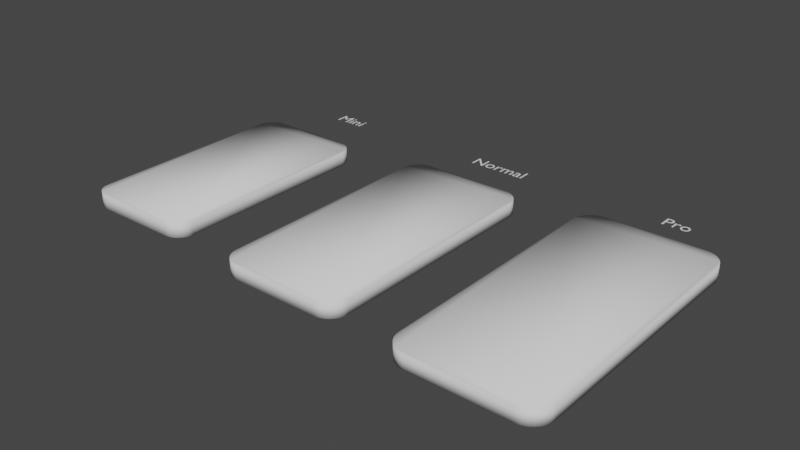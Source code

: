 # Source: untitled.blend  (saved by Blender 3.6.13; exported with 4.5.12 LTS)
import bpy
from mathutils import Matrix  # noqa: F401  (used for matrix-valued properties, if any)

bpy.ops.wm.read_factory_settings(use_empty=True)
scene = bpy.context.scene
scene.name = 'Scene'

# ---- collections
col_collection = bpy.data.collections.new('Collection'); scene.collection.children.link(col_collection)

# ---- world
world_world = bpy.data.worlds.new('World'); scene.world = world_world
world_world.use_nodes = True; world_world.node_tree.nodes.clear()
_N = world_world.node_tree.nodes; _L = world_world.node_tree.links
n0 = _N.new('ShaderNodeOutputWorld'); n0.name = 'World Output'; n0.location = (300, 300)
n1 = _N.new('ShaderNodeBackground'); n1.name = 'Background'; n1.location = (10, 300)
n1.inputs[0].default_value = (0.05088, 0.05088, 0.05088, 1.0)
_L.new(n1.outputs[0], n0.inputs[0])
n0.is_active_output = True
world_world.color = (0.05088, 0.05088, 0.05088)
world_world.use_sun_shadow = False
world_world.sun_shadow_jitter_overblur = 0.0

# ---- meshes
me_cube_002 = bpy.data.meshes.new('Cube.002')
me_cube_002.from_pydata([(-4.963, -14.67, -0.74), (-7.15, -12.48, -0.74), (-5.134, -14.66, -0.74), (-5.305, -14.64, -0.74), (-5.473, -14.61, -0.74), (-5.639, -14.56, -0.74), (-5.8, -14.5, -0.74), (-5.956, -14.43, -0.74), (-6.106, -14.35, -0.74), (-6.248, -14.25, -0.74), (-6.383, -14.15, -0.74), (-6.509, -14.03, -0.74), (-6.626, -13.9, -0.74), (-6.732, -13.77, -0.74), (-6.828, -13.63, -0.74), (-6.912, -13.48, -0.74), (-6.984, -13.32, -0.74), (-7.043, -13.16, -0.74), (-7.09, -12.99, -0.74), (-7.123, -12.82, -0.74), (-7.143, -12.65, -0.74), (-7.15, -12.48, 0.74), (-4.963, -14.67, 0.74), (-7.143, -12.65, 0.74), (-7.123, -12.82, 0.74), (-7.09, -12.99, 0.74), (-7.043, -13.16, 0.74), (-6.984, -13.32, 0.74), (-6.912, -13.48, 0.74), (-6.828, -13.63, 0.74), (-6.732, -13.77, 0.74), (-6.626, -13.9, 0.74), (-6.509, -14.03, 0.74), (-6.383, -14.15, 0.74), (-6.248, -14.25, 0.74), (-6.106, -14.35, 0.74), (-5.956, -14.43, 0.74), (-5.8, -14.5, 0.74), (-5.639, -14.56, 0.74), (-5.473, -14.61, 0.74), (-5.305, -14.64, 0.74), (-5.134, -14.66, 0.74), (-7.15, 12.48, -0.74), (-4.963, 14.67, -0.74), (-7.143, 12.65, -0.74), (-7.123, 12.82, -0.74), (-7.09, 12.99, -0.74), (-7.043, 13.16, -0.74), (-6.984, 13.32, -0.74), (-6.912, 13.48, -0.74), (-6.828, 13.63, -0.74), (-6.732, 13.77, -0.74), (-6.626, 13.9, -0.74), (-6.509, 14.03, -0.74), (-6.383, 14.15, -0.74), (-6.248, 14.25, -0.74), (-6.106, 14.35, -0.74), (-5.956, 14.43, -0.74), (-5.8, 14.5, -0.74), (-5.639, 14.56, -0.74), (-5.473, 14.61, -0.74), (-5.305, 14.64, -0.74), (-5.134, 14.66, -0.74), (-4.963, 14.67, 0.74), (-7.15, 12.48, 0.74), (-5.134, 14.66, 0.74), (-5.305, 14.64, 0.74), (-5.473, 14.61, 0.74), (-5.639, 14.56, 0.74), (-5.8, 14.5, 0.74), (-5.956, 14.43, 0.74), (-6.106, 14.35, 0.74), (-6.248, 14.25, 0.74), (-6.383, 14.15, 0.74), (-6.509, 14.03, 0.74), (-6.626, 13.9, 0.74), (-6.732, 13.77, 0.74), (-6.828, 13.63, 0.74), (-6.912, 13.48, 0.74), (-6.984, 13.32, 0.74), (-7.043, 13.16, 0.74), (-7.09, 12.99, 0.74), (-7.123, 12.82, 0.74), (-7.143, 12.65, 0.74), (7.15, -12.48, -0.74), (4.963, -14.67, -0.74), (7.143, -12.65, -0.74), (7.123, -12.82, -0.74), (7.09, -12.99, -0.74), (7.043, -13.16, -0.74), (6.984, -13.32, -0.74), (6.912, -13.48, -0.74), (6.828, -13.63, -0.74), (6.732, -13.77, -0.74), (6.626, -13.9, -0.74), (6.509, -14.03, -0.74), (6.383, -14.15, -0.74), (6.248, -14.25, -0.74), (6.106, -14.35, -0.74), (5.956, -14.43, -0.74), (5.8, -14.5, -0.74), (5.639, -14.56, -0.74), (5.473, -14.61, -0.74), (5.305, -14.64, -0.74), (5.134, -14.66, -0.74), (4.963, -14.67, 0.74), (7.15, -12.48, 0.74), (5.134, -14.66, 0.74), (5.305, -14.64, 0.74), (5.473, -14.61, 0.74), (5.639, -14.56, 0.74), (5.8, -14.5, 0.74), (5.956, -14.43, 0.74), (6.106, -14.35, 0.74), (6.248, -14.25, 0.74), (6.383, -14.15, 0.74), (6.509, -14.03, 0.74), (6.626, -13.9, 0.74), (6.732, -13.77, 0.74), (6.828, -13.63, 0.74), (6.912, -13.48, 0.74), (6.984, -13.32, 0.74), (7.043, -13.16, 0.74), (7.09, -12.99, 0.74), (7.123, -12.82, 0.74), (7.143, -12.65, 0.74), (4.963, 14.67, -0.74), (7.15, 12.48, -0.74), (5.134, 14.66, -0.74), (5.305, 14.64, -0.74), (5.473, 14.61, -0.74), (5.639, 14.56, -0.74), (5.8, 14.5, -0.74), (5.956, 14.43, -0.74), (6.106, 14.35, -0.74), (6.248, 14.25, -0.74), (6.383, 14.15, -0.74), (6.509, 14.03, -0.74), (6.626, 13.9, -0.74), (6.732, 13.77, -0.74), (6.828, 13.63, -0.74), (6.912, 13.48, -0.74), (6.984, 13.32, -0.74), (7.043, 13.16, -0.74), (7.09, 12.99, -0.74), (7.123, 12.82, -0.74), (7.143, 12.65, -0.74), (7.15, 12.48, 0.74), (4.963, 14.67, 0.74), (7.143, 12.65, 0.74), (7.123, 12.82, 0.74), (7.09, 12.99, 0.74), (7.043, 13.16, 0.74), (6.984, 13.32, 0.74), (6.912, 13.48, 0.74), (6.828, 13.63, 0.74), (6.732, 13.77, 0.74), (6.626, 13.9, 0.74), (6.509, 14.03, 0.74), (6.383, 14.15, 0.74), (6.248, 14.25, 0.74), (6.106, 14.35, 0.74), (5.956, 14.43, 0.74), (5.8, 14.5, 0.74), (5.639, 14.56, 0.74), (5.473, 14.61, 0.74), (5.305, 14.64, 0.74), (5.134, 14.66, 0.74)], [], [(85, 105, 22, 0), (127, 147, 106, 84), (147, 149, 150, 151, 152, 153, 154, 155, 156, 157, 158, 159, 160, 161, 162, 163, 164, 165, 166, 167, 148, 63, 65, 66, 67, 68, 69, 70, 71, 72, 73, 74, 75, 76, 77, 78, 79, 80, 81, 82, 83, 64, 21, 23, 24, 25, 26, 27, 28, 29, 30, 31, 32, 33, 34, 35, 36, 37, 38, 39, 40, 41, 22, 105, 107, 108, 109, 110, 111, 112, 113, 114, 115, 116, 117, 118, 119, 120, 121, 122, 123, 124, 125, 106), (1, 21, 64, 42), (43, 63, 148, 126), (0, 22, 41, 2), (2, 41, 40, 3), (3, 40, 39, 4), (4, 39, 38, 5), (5, 38, 37, 6), (6, 37, 36, 7), (7, 36, 35, 8), (8, 35, 34, 9), (9, 34, 33, 10), (10, 33, 32, 11), (11, 32, 31, 12), (12, 31, 30, 13), (13, 30, 29, 14), (14, 29, 28, 15), (15, 28, 27, 16), (16, 27, 26, 17), (17, 26, 25, 18), (18, 25, 24, 19), (19, 24, 23, 20), (20, 23, 21, 1), (63, 43, 62, 65), (65, 62, 61, 66), (66, 61, 60, 67), (67, 60, 59, 68), (68, 59, 58, 69), (69, 58, 57, 70), (70, 57, 56, 71), (71, 56, 55, 72), (72, 55, 54, 73), (73, 54, 53, 74), (74, 53, 52, 75), (75, 52, 51, 76), (76, 51, 50, 77), (77, 50, 49, 78), (78, 49, 48, 79), (79, 48, 47, 80), (80, 47, 46, 81), (81, 46, 45, 82), (82, 45, 44, 83), (83, 44, 42, 64), (147, 127, 146, 149), (149, 146, 145, 150), (150, 145, 144, 151), (151, 144, 143, 152), (152, 143, 142, 153), (153, 142, 141, 154), (154, 141, 140, 155), (155, 140, 139, 156), (156, 139, 138, 157), (157, 138, 137, 158), (158, 137, 136, 159), (159, 136, 135, 160), (160, 135, 134, 161), (161, 134, 133, 162), (162, 133, 132, 163), (163, 132, 131, 164), (164, 131, 130, 165), (165, 130, 129, 166), (166, 129, 128, 167), (167, 128, 126, 148), (105, 85, 104, 107), (107, 104, 103, 108), (108, 103, 102, 109), (109, 102, 101, 110), (110, 101, 100, 111), (111, 100, 99, 112), (112, 99, 98, 113), (113, 98, 97, 114), (114, 97, 96, 115), (115, 96, 95, 116), (116, 95, 94, 117), (117, 94, 93, 118), (118, 93, 92, 119), (119, 92, 91, 120), (120, 91, 90, 121), (121, 90, 89, 122), (122, 89, 88, 123), (123, 88, 87, 124), (124, 87, 86, 125), (125, 86, 84, 106), (42, 44, 45, 46, 47, 48, 49, 50, 51, 52, 53, 54, 55, 56, 57, 58, 59, 60, 61, 62, 43, 126, 128, 129, 130, 131, 132, 133, 134, 135, 136, 137, 138, 139, 140, 141, 142, 143, 144, 145, 146, 127, 84, 86, 87, 88, 89, 90, 91, 92, 93, 94, 95, 96, 97, 98, 99, 100, 101, 102, 103, 104, 85, 0, 2, 3, 4, 5, 6, 7, 8, 9, 10, 11, 12, 13, 14, 15, 16, 17, 18, 19, 20, 1)])
me_cube_002.polygons.foreach_set('use_smooth', [True] * 86)
_uv = me_cube_002.uv_layers.new(name='UVMap')
_uv.uv.foreach_set('vector', [0.375, 0.7882, 0.625, 0.7882, 0.625, 0.9618, 0.375, 0.9618, 0.375, 0.5186, 0.625, 0.5186, 0.625, 0.7314, 0.375, 0.7314, 0.625, 0.5186, 0.6251, 0.5172, 0.6255, 0.5157, 0.6261, 0.5143, 0.6269, 0.5129, 0.6279, 0.5115, 0.6292, 0.5102, 0.6306, 0.5089, 0.6323, 0.5077, 0.6342, 0.5065, 0.6362, 0.5055, 0.6384, 0.5045, 0.6408, 0.5036, 0.6433, 0.5027, 0.6459, 0.502, 0.6486, 0.5014, 0.6514, 0.5009, 0.6543, 0.5005, 0.6573, 0.5002, 0.6602, 0.5001, 0.6632, 0.5, 0.8368, 0.5, 0.8398, 0.5001, 0.8427, 0.5002, 0.8457, 0.5005, 0.8486, 0.5009, 0.8514, 0.5014, 0.8541, 0.502, 0.8567, 0.5027, 0.8592, 0.5036, 0.8616, 0.5045, 0.8638, 0.5055, 0.8658, 0.5065, 0.8677, 0.5077, 0.8694, 0.5089, 0.8708, 0.5102, 0.8721, 0.5115, 0.8731, 0.5129, 0.8739, 0.5143, 0.8745, 0.5157, 0.8749, 0.5172, 0.875, 0.5186, 0.875, 0.7314, 0.8749, 0.7328, 0.8745, 0.7343, 0.8739, 0.7357, 0.8731, 0.7371, 0.8721, 0.7385, 0.8708, 0.7398, 0.8694, 0.7411, 0.8677, 0.7423, 0.8658, 0.7435, 0.8638, 0.7445, 0.8616, 0.7455, 0.8592, 0.7464, 0.8567, 0.7473, 0.8541, 0.748, 0.8514, 0.7486, 0.8486, 0.7491, 0.8457, 0.7495, 0.8427, 0.7498, 0.8398, 0.7499, 0.8368, 0.75, 0.6632, 0.75, 0.6602, 0.7499, 0.6573, 0.7498, 0.6543, 0.7495, 0.6514, 0.7491, 0.6486, 0.7486, 0.6459, 0.748, 0.6433, 0.7473, 0.6408, 0.7464, 0.6384, 0.7455, 0.6362, 0.7445, 0.6342, 0.7435, 0.6323, 0.7423, 0.6306, 0.7411, 0.6292, 0.7398, 0.6279, 0.7385, 0.6269, 0.7371, 0.6261, 0.7357, 0.6255, 0.7343, 0.6251, 0.7328, 0.625, 0.7314, 0.375, 0.01864, 0.625, 0.01864, 0.625, 0.2314, 0.375, 0.2314, 0.375, 0.2882, 0.625, 0.2882, 0.625, 0.4618, 0.375, 0.4618, 0.375, 0.9618, 0.625, 0.9618, 0.625, 0.9648, 0.375, 0.9648, 0.375, 0.9648, 0.625, 0.9648, 0.625, 0.9677, 0.375, 0.9677, 0.375, 0.9677, 0.625, 0.9677, 0.625, 0.9707, 0.375, 0.9707, 0.375, 0.9707, 0.625, 0.9707, 0.625, 0.9736, 0.375, 0.9736, 0.375, 0.9736, 0.625, 0.9736, 0.625, 0.9764, 0.375, 0.9764, 0.375, 0.9764, 0.625, 0.9764, 0.625, 0.9791, 0.375, 0.9791, 0.375, 0.9791, 0.625, 0.9791, 0.625, 0.9817, 0.375, 0.9817, 0.375, 0.9817, 0.625, 0.9817, 0.625, 0.9842, 0.375, 0.9842, 0.375, 0.9842, 0.625, 0.9842, 0.625, 0.9866, 0.375, 0.9866, 0.375, 0.9866, 0.625, 0.9866, 0.625, 1.0, 0.375, 1.0, 0.375, 0.0, 0.625, 0.0, 0.625, 0.006533, 0.375, 0.006533, 0.375, 0.006533, 0.625, 0.006533, 0.625, 0.007682, 0.375, 0.007682, 0.375, 0.007682, 0.625, 0.007682, 0.625, 0.008899, 0.375, 0.008899, 0.375, 0.008899, 0.625, 0.008899, 0.625, 0.01018, 0.375, 0.01018, 0.375, 0.01018, 0.625, 0.01018, 0.625, 0.0115, 0.375, 0.0115, 0.375, 0.0115, 0.625, 0.0115, 0.625, 0.01288, 0.375, 0.01288, 0.375, 0.01288, 0.625, 0.01288, 0.625, 0.01429, 0.375, 0.01429, 0.375, 0.01429, 0.625, 0.01429, 0.625, 0.01572, 0.375, 0.01572, 0.375, 0.01572, 0.625, 0.01572, 0.625, 0.01717, 0.375, 0.01717, 0.375, 0.01717, 0.625, 0.01717, 0.625, 0.01864, 0.375, 0.01864, 0.625, 0.2882, 0.375, 0.2882, 0.375, 0.2852, 0.625, 0.2852, 0.625, 0.2852, 0.375, 0.2852, 0.375, 0.2823, 0.625, 0.2823, 0.625, 0.2823, 0.375, 0.2823, 0.375, 0.2793, 0.625, 0.2793, 0.625, 0.2793, 0.375, 0.2793, 0.375, 0.2764, 0.625, 0.2764, 0.625, 0.2764, 0.375, 0.2764, 0.375, 0.2736, 0.625, 0.2736, 0.625, 0.2736, 0.375, 0.2736, 0.375, 0.2709, 0.625, 0.2709, 0.625, 0.2709, 0.375, 0.2709, 0.375, 0.2683, 0.625, 0.2683, 0.625, 0.2683, 0.375, 0.2683, 0.375, 0.2658, 0.625, 0.2658, 0.625, 0.2658, 0.375, 0.2658, 0.375, 0.2634, 0.625, 0.2634, 0.625, 0.2634, 0.375, 0.2634, 0.375, 0.25, 0.625, 0.25, 0.625, 0.25, 0.375, 0.25, 0.375, 0.2435, 0.625, 0.2435, 0.625, 0.2435, 0.375, 0.2435, 0.375, 0.2423, 0.625, 0.2423, 0.625, 0.2423, 0.375, 0.2423, 0.375, 0.2411, 0.625, 0.2411, 0.625, 0.2411, 0.375, 0.2411, 0.375, 0.2398, 0.625, 0.2398, 0.625, 0.2398, 0.375, 0.2398, 0.375, 0.2385, 0.625, 0.2385, 0.625, 0.2385, 0.375, 0.2385, 0.375, 0.2371, 0.625, 0.2371, 0.625, 0.2371, 0.375, 0.2371, 0.375, 0.2357, 0.625, 0.2357, 0.625, 0.2357, 0.375, 0.2357, 0.375, 0.2343, 0.625, 0.2343, 0.625, 0.2343, 0.375, 0.2343, 0.375, 0.2328, 0.625, 0.2328, 0.625, 0.2328, 0.375, 0.2328, 0.375, 0.2314, 0.625, 0.2314, 0.625, 0.5186, 0.375, 0.5186, 0.375, 0.5172, 0.625, 0.5172, 0.625, 0.5172, 0.375, 0.5172, 0.375, 0.5157, 0.625, 0.5157, 0.625, 0.5157, 0.375, 0.5157, 0.375, 0.5143, 0.625, 0.5143, 0.625, 0.5143, 0.375, 0.5143, 0.375, 0.5129, 0.625, 0.5129, 0.625, 0.5129, 0.375, 0.5129, 0.375, 0.5115, 0.625, 0.5115, 0.625, 0.5115, 0.375, 0.5115, 0.375, 0.5102, 0.625, 0.5102, 0.625, 0.5102, 0.375, 0.5102, 0.375, 0.5089, 0.625, 0.5089, 0.625, 0.5089, 0.375, 0.5089, 0.375, 0.5077, 0.625, 0.5077, 0.625, 0.5077, 0.375, 0.5077, 0.375, 0.5065, 0.625, 0.5065, 0.625, 0.5065, 0.375, 0.5065, 0.375, 0.5, 0.625, 0.5, 0.625, 0.5, 0.375, 0.5, 0.375, 0.4866, 0.625, 0.4866, 0.625, 0.4866, 0.375, 0.4866, 0.375, 0.4842, 0.625, 0.4842, 0.625, 0.4842, 0.375, 0.4842, 0.375, 0.4817, 0.625, 0.4817, 0.625, 0.4817, 0.375, 0.4817, 0.375, 0.4791, 0.625, 0.4791, 0.625, 0.4791, 0.375, 0.4791, 0.375, 0.4764, 0.625, 0.4764, 0.625, 0.4764, 0.375, 0.4764, 0.375, 0.4736, 0.625, 0.4736, 0.625, 0.4736, 0.375, 0.4736, 0.375, 0.4707, 0.625, 0.4707, 0.625, 0.4707, 0.375, 0.4707, 0.375, 0.4677, 0.625, 0.4677, 0.625, 0.4677, 0.375, 0.4677, 0.375, 0.4648, 0.625, 0.4648, 0.625, 0.4648, 0.375, 0.4648, 0.375, 0.4618, 0.625, 0.4618, 0.625, 0.7882, 0.375, 0.7882, 0.375, 0.7852, 0.625, 0.7852, 0.625, 0.7852, 0.375, 0.7852, 0.375, 0.7823, 0.625, 0.7823, 0.625, 0.7823, 0.375, 0.7823, 0.375, 0.7793, 0.625, 0.7793, 0.625, 0.7793, 0.375, 0.7793, 0.375, 0.7764, 0.625, 0.7764, 0.625, 0.7764, 0.375, 0.7764, 0.375, 0.7736, 0.625, 0.7736, 0.625, 0.7736, 0.375, 0.7736, 0.375, 0.7709, 0.625, 0.7709, 0.625, 0.7709, 0.375, 0.7709, 0.375, 0.7683, 0.625, 0.7683, 0.625, 0.7683, 0.375, 0.7683, 0.375, 0.7658, 0.625, 0.7658, 0.625, 0.7658, 0.375, 0.7658, 0.375, 0.7634, 0.625, 0.7634, 0.625, 0.7634, 0.375, 0.7634, 0.375, 0.75, 0.625, 0.75, 0.625, 0.75, 0.375, 0.75, 0.375, 0.7435, 0.625, 0.7435, 0.625, 0.7435, 0.375, 0.7435, 0.375, 0.7423, 0.625, 0.7423, 0.625, 0.7423, 0.375, 0.7423, 0.375, 0.7411, 0.625, 0.7411, 0.625, 0.7411, 0.375, 0.7411, 0.375, 0.7398, 0.625, 0.7398, 0.625, 0.7398, 0.375, 0.7398, 0.375, 0.7385, 0.625, 0.7385, 0.625, 0.7385, 0.375, 0.7385, 0.375, 0.7371, 0.625, 0.7371, 0.625, 0.7371, 0.375, 0.7371, 0.375, 0.7357, 0.625, 0.7357, 0.625, 0.7357, 0.375, 0.7357, 0.375, 0.7343, 0.625, 0.7343, 0.625, 0.7343, 0.375, 0.7343, 0.375, 0.7328, 0.625, 0.7328, 0.625, 0.7328, 0.375, 0.7328, 0.375, 0.7314, 0.625, 0.7314, 0.125, 0.5186, 0.1251, 0.5172, 0.1255, 0.5157, 0.1261, 0.5143, 0.1269, 0.5129, 0.1279, 0.5115, 0.1292, 0.5102, 0.1306, 0.5089, 0.1323, 0.5077, 0.1342, 0.5065, 0.1362, 0.5055, 0.1384, 0.5045, 0.1408, 0.5036, 0.1433, 0.5027, 0.1459, 0.502, 0.1486, 0.5014, 0.1514, 0.5009, 0.1543, 0.5005, 0.1573, 0.5002, 0.1602, 0.5001, 0.1632, 0.5, 0.3368, 0.5, 0.3398, 0.5001, 0.3427, 0.5002, 0.3457, 0.5005, 0.3486, 0.5009, 0.3514, 0.5014, 0.3541, 0.502, 0.3567, 0.5027, 0.3592, 0.5036, 0.3616, 0.5045, 0.3638, 0.5055, 0.3658, 0.5065, 0.3677, 0.5077, 0.3694, 0.5089, 0.3708, 0.5102, 0.3721, 0.5115, 0.3731, 0.5129, 0.3739, 0.5143, 0.3745, 0.5157, 0.3749, 0.5172, 0.375, 0.5186, 0.375, 0.7314, 0.3749, 0.7328, 0.3745, 0.7343, 0.3739, 0.7357, 0.3731, 0.7371, 0.3721, 0.7385, 0.3708, 0.7398, 0.3694, 0.7411, 0.3677, 0.7423, 0.3658, 0.7435, 0.3638, 0.7445, 0.3616, 0.7455, 0.3592, 0.7464, 0.3567, 0.7473, 0.3541, 0.748, 0.3514, 0.7486, 0.3486, 0.7491, 0.3457, 0.7495, 0.3427, 0.7498, 0.3398, 0.7499, 0.3368, 0.75, 0.1632, 0.75, 0.1602, 0.7499, 0.1573, 0.7498, 0.1543, 0.7495, 0.1514, 0.7491, 0.1486, 0.7486, 0.1459, 0.748, 0.1433, 0.7473, 0.1408, 0.7464, 0.1384, 0.7455, 0.1362, 0.7445, 0.1342, 0.7435, 0.1323, 0.7423, 0.1306, 0.7411, 0.1292, 0.7398, 0.1279, 0.7385, 0.1269, 0.7371, 0.1261, 0.7357, 0.1255, 0.7343, 0.1251, 0.7328, 0.125, 0.7314])
me_cube_002.update()
me_cube_003 = bpy.data.meshes.new('Cube.003')
me_cube_003.from_pydata([(-4.963, -14.67, -0.74), (-7.15, -12.48, -0.74), (-5.134, -14.66, -0.74), (-5.305, -14.64, -0.74), (-5.473, -14.61, -0.74), (-5.639, -14.56, -0.74), (-5.8, -14.5, -0.74), (-5.956, -14.43, -0.74), (-6.106, -14.35, -0.74), (-6.248, -14.25, -0.74), (-6.383, -14.15, -0.74), (-6.509, -14.03, -0.74), (-6.626, -13.9, -0.74), (-6.732, -13.77, -0.74), (-6.828, -13.63, -0.74), (-6.912, -13.48, -0.74), (-6.984, -13.32, -0.74), (-7.043, -13.16, -0.74), (-7.09, -12.99, -0.74), (-7.123, -12.82, -0.74), (-7.143, -12.65, -0.74), (-7.15, -12.48, 0.74), (-4.963, -14.67, 0.74), (-7.143, -12.65, 0.74), (-7.123, -12.82, 0.74), (-7.09, -12.99, 0.74), (-7.043, -13.16, 0.74), (-6.984, -13.32, 0.74), (-6.912, -13.48, 0.74), (-6.828, -13.63, 0.74), (-6.732, -13.77, 0.74), (-6.626, -13.9, 0.74), (-6.509, -14.03, 0.74), (-6.383, -14.15, 0.74), (-6.248, -14.25, 0.74), (-6.106, -14.35, 0.74), (-5.956, -14.43, 0.74), (-5.8, -14.5, 0.74), (-5.639, -14.56, 0.74), (-5.473, -14.61, 0.74), (-5.305, -14.64, 0.74), (-5.134, -14.66, 0.74), (-7.15, 12.48, -0.74), (-4.963, 14.67, -0.74), (-7.143, 12.65, -0.74), (-7.123, 12.82, -0.74), (-7.09, 12.99, -0.74), (-7.043, 13.16, -0.74), (-6.984, 13.32, -0.74), (-6.912, 13.48, -0.74), (-6.828, 13.63, -0.74), (-6.732, 13.77, -0.74), (-6.626, 13.9, -0.74), (-6.509, 14.03, -0.74), (-6.383, 14.15, -0.74), (-6.248, 14.25, -0.74), (-6.106, 14.35, -0.74), (-5.956, 14.43, -0.74), (-5.8, 14.5, -0.74), (-5.639, 14.56, -0.74), (-5.473, 14.61, -0.74), (-5.305, 14.64, -0.74), (-5.134, 14.66, -0.74), (-4.963, 14.67, 0.74), (-7.15, 12.48, 0.74), (-5.134, 14.66, 0.74), (-5.305, 14.64, 0.74), (-5.473, 14.61, 0.74), (-5.639, 14.56, 0.74), (-5.8, 14.5, 0.74), (-5.956, 14.43, 0.74), (-6.106, 14.35, 0.74), (-6.248, 14.25, 0.74), (-6.383, 14.15, 0.74), (-6.509, 14.03, 0.74), (-6.626, 13.9, 0.74), (-6.732, 13.77, 0.74), (-6.828, 13.63, 0.74), (-6.912, 13.48, 0.74), (-6.984, 13.32, 0.74), (-7.043, 13.16, 0.74), (-7.09, 12.99, 0.74), (-7.123, 12.82, 0.74), (-7.143, 12.65, 0.74), (7.15, -12.48, -0.74), (4.963, -14.67, -0.74), (7.143, -12.65, -0.74), (7.123, -12.82, -0.74), (7.09, -12.99, -0.74), (7.043, -13.16, -0.74), (6.984, -13.32, -0.74), (6.912, -13.48, -0.74), (6.828, -13.63, -0.74), (6.732, -13.77, -0.74), (6.626, -13.9, -0.74), (6.509, -14.03, -0.74), (6.383, -14.15, -0.74), (6.248, -14.25, -0.74), (6.106, -14.35, -0.74), (5.956, -14.43, -0.74), (5.8, -14.5, -0.74), (5.639, -14.56, -0.74), (5.473, -14.61, -0.74), (5.305, -14.64, -0.74), (5.134, -14.66, -0.74), (4.963, -14.67, 0.74), (7.15, -12.48, 0.74), (5.134, -14.66, 0.74), (5.305, -14.64, 0.74), (5.473, -14.61, 0.74), (5.639, -14.56, 0.74), (5.8, -14.5, 0.74), (5.956, -14.43, 0.74), (6.106, -14.35, 0.74), (6.248, -14.25, 0.74), (6.383, -14.15, 0.74), (6.509, -14.03, 0.74), (6.626, -13.9, 0.74), (6.732, -13.77, 0.74), (6.828, -13.63, 0.74), (6.912, -13.48, 0.74), (6.984, -13.32, 0.74), (7.043, -13.16, 0.74), (7.09, -12.99, 0.74), (7.123, -12.82, 0.74), (7.143, -12.65, 0.74), (4.963, 14.67, -0.74), (7.15, 12.48, -0.74), (5.134, 14.66, -0.74), (5.305, 14.64, -0.74), (5.473, 14.61, -0.74), (5.639, 14.56, -0.74), (5.8, 14.5, -0.74), (5.956, 14.43, -0.74), (6.106, 14.35, -0.74), (6.248, 14.25, -0.74), (6.383, 14.15, -0.74), (6.509, 14.03, -0.74), (6.626, 13.9, -0.74), (6.732, 13.77, -0.74), (6.828, 13.63, -0.74), (6.912, 13.48, -0.74), (6.984, 13.32, -0.74), (7.043, 13.16, -0.74), (7.09, 12.99, -0.74), (7.123, 12.82, -0.74), (7.143, 12.65, -0.74), (7.15, 12.48, 0.74), (4.963, 14.67, 0.74), (7.143, 12.65, 0.74), (7.123, 12.82, 0.74), (7.09, 12.99, 0.74), (7.043, 13.16, 0.74), (6.984, 13.32, 0.74), (6.912, 13.48, 0.74), (6.828, 13.63, 0.74), (6.732, 13.77, 0.74), (6.626, 13.9, 0.74), (6.509, 14.03, 0.74), (6.383, 14.15, 0.74), (6.248, 14.25, 0.74), (6.106, 14.35, 0.74), (5.956, 14.43, 0.74), (5.8, 14.5, 0.74), (5.639, 14.56, 0.74), (5.473, 14.61, 0.74), (5.305, 14.64, 0.74), (5.134, 14.66, 0.74)], [], [(85, 105, 22, 0), (127, 147, 106, 84), (147, 149, 150, 151, 152, 153, 154, 155, 156, 157, 158, 159, 160, 161, 162, 163, 164, 165, 166, 167, 148, 63, 65, 66, 67, 68, 69, 70, 71, 72, 73, 74, 75, 76, 77, 78, 79, 80, 81, 82, 83, 64, 21, 23, 24, 25, 26, 27, 28, 29, 30, 31, 32, 33, 34, 35, 36, 37, 38, 39, 40, 41, 22, 105, 107, 108, 109, 110, 111, 112, 113, 114, 115, 116, 117, 118, 119, 120, 121, 122, 123, 124, 125, 106), (1, 21, 64, 42), (43, 63, 148, 126), (0, 22, 41, 2), (2, 41, 40, 3), (3, 40, 39, 4), (4, 39, 38, 5), (5, 38, 37, 6), (6, 37, 36, 7), (7, 36, 35, 8), (8, 35, 34, 9), (9, 34, 33, 10), (10, 33, 32, 11), (11, 32, 31, 12), (12, 31, 30, 13), (13, 30, 29, 14), (14, 29, 28, 15), (15, 28, 27, 16), (16, 27, 26, 17), (17, 26, 25, 18), (18, 25, 24, 19), (19, 24, 23, 20), (20, 23, 21, 1), (63, 43, 62, 65), (65, 62, 61, 66), (66, 61, 60, 67), (67, 60, 59, 68), (68, 59, 58, 69), (69, 58, 57, 70), (70, 57, 56, 71), (71, 56, 55, 72), (72, 55, 54, 73), (73, 54, 53, 74), (74, 53, 52, 75), (75, 52, 51, 76), (76, 51, 50, 77), (77, 50, 49, 78), (78, 49, 48, 79), (79, 48, 47, 80), (80, 47, 46, 81), (81, 46, 45, 82), (82, 45, 44, 83), (83, 44, 42, 64), (147, 127, 146, 149), (149, 146, 145, 150), (150, 145, 144, 151), (151, 144, 143, 152), (152, 143, 142, 153), (153, 142, 141, 154), (154, 141, 140, 155), (155, 140, 139, 156), (156, 139, 138, 157), (157, 138, 137, 158), (158, 137, 136, 159), (159, 136, 135, 160), (160, 135, 134, 161), (161, 134, 133, 162), (162, 133, 132, 163), (163, 132, 131, 164), (164, 131, 130, 165), (165, 130, 129, 166), (166, 129, 128, 167), (167, 128, 126, 148), (105, 85, 104, 107), (107, 104, 103, 108), (108, 103, 102, 109), (109, 102, 101, 110), (110, 101, 100, 111), (111, 100, 99, 112), (112, 99, 98, 113), (113, 98, 97, 114), (114, 97, 96, 115), (115, 96, 95, 116), (116, 95, 94, 117), (117, 94, 93, 118), (118, 93, 92, 119), (119, 92, 91, 120), (120, 91, 90, 121), (121, 90, 89, 122), (122, 89, 88, 123), (123, 88, 87, 124), (124, 87, 86, 125), (125, 86, 84, 106), (42, 44, 45, 46, 47, 48, 49, 50, 51, 52, 53, 54, 55, 56, 57, 58, 59, 60, 61, 62, 43, 126, 128, 129, 130, 131, 132, 133, 134, 135, 136, 137, 138, 139, 140, 141, 142, 143, 144, 145, 146, 127, 84, 86, 87, 88, 89, 90, 91, 92, 93, 94, 95, 96, 97, 98, 99, 100, 101, 102, 103, 104, 85, 0, 2, 3, 4, 5, 6, 7, 8, 9, 10, 11, 12, 13, 14, 15, 16, 17, 18, 19, 20, 1)])
me_cube_003.polygons.foreach_set('use_smooth', [True] * 86)
_uv = me_cube_003.uv_layers.new(name='UVMap')
_uv.uv.foreach_set('vector', [0.375, 0.7882, 0.625, 0.7882, 0.625, 0.9618, 0.375, 0.9618, 0.375, 0.5186, 0.625, 0.5186, 0.625, 0.7314, 0.375, 0.7314, 0.625, 0.5186, 0.6251, 0.5172, 0.6255, 0.5157, 0.6261, 0.5143, 0.6269, 0.5129, 0.6279, 0.5115, 0.6292, 0.5102, 0.6306, 0.5089, 0.6323, 0.5077, 0.6342, 0.5065, 0.6362, 0.5055, 0.6384, 0.5045, 0.6408, 0.5036, 0.6433, 0.5027, 0.6459, 0.502, 0.6486, 0.5014, 0.6514, 0.5009, 0.6543, 0.5005, 0.6573, 0.5002, 0.6602, 0.5001, 0.6632, 0.5, 0.8368, 0.5, 0.8398, 0.5001, 0.8427, 0.5002, 0.8457, 0.5005, 0.8486, 0.5009, 0.8514, 0.5014, 0.8541, 0.502, 0.8567, 0.5027, 0.8592, 0.5036, 0.8616, 0.5045, 0.8638, 0.5055, 0.8658, 0.5065, 0.8677, 0.5077, 0.8694, 0.5089, 0.8708, 0.5102, 0.8721, 0.5115, 0.8731, 0.5129, 0.8739, 0.5143, 0.8745, 0.5157, 0.8749, 0.5172, 0.875, 0.5186, 0.875, 0.7314, 0.8749, 0.7328, 0.8745, 0.7343, 0.8739, 0.7357, 0.8731, 0.7371, 0.8721, 0.7385, 0.8708, 0.7398, 0.8694, 0.7411, 0.8677, 0.7423, 0.8658, 0.7435, 0.8638, 0.7445, 0.8616, 0.7455, 0.8592, 0.7464, 0.8567, 0.7473, 0.8541, 0.748, 0.8514, 0.7486, 0.8486, 0.7491, 0.8457, 0.7495, 0.8427, 0.7498, 0.8398, 0.7499, 0.8368, 0.75, 0.6632, 0.75, 0.6602, 0.7499, 0.6573, 0.7498, 0.6543, 0.7495, 0.6514, 0.7491, 0.6486, 0.7486, 0.6459, 0.748, 0.6433, 0.7473, 0.6408, 0.7464, 0.6384, 0.7455, 0.6362, 0.7445, 0.6342, 0.7435, 0.6323, 0.7423, 0.6306, 0.7411, 0.6292, 0.7398, 0.6279, 0.7385, 0.6269, 0.7371, 0.6261, 0.7357, 0.6255, 0.7343, 0.6251, 0.7328, 0.625, 0.7314, 0.375, 0.01864, 0.625, 0.01864, 0.625, 0.2314, 0.375, 0.2314, 0.375, 0.2882, 0.625, 0.2882, 0.625, 0.4618, 0.375, 0.4618, 0.375, 0.9618, 0.625, 0.9618, 0.625, 0.9648, 0.375, 0.9648, 0.375, 0.9648, 0.625, 0.9648, 0.625, 0.9677, 0.375, 0.9677, 0.375, 0.9677, 0.625, 0.9677, 0.625, 0.9707, 0.375, 0.9707, 0.375, 0.9707, 0.625, 0.9707, 0.625, 0.9736, 0.375, 0.9736, 0.375, 0.9736, 0.625, 0.9736, 0.625, 0.9764, 0.375, 0.9764, 0.375, 0.9764, 0.625, 0.9764, 0.625, 0.9791, 0.375, 0.9791, 0.375, 0.9791, 0.625, 0.9791, 0.625, 0.9817, 0.375, 0.9817, 0.375, 0.9817, 0.625, 0.9817, 0.625, 0.9842, 0.375, 0.9842, 0.375, 0.9842, 0.625, 0.9842, 0.625, 0.9866, 0.375, 0.9866, 0.375, 0.9866, 0.625, 0.9866, 0.625, 1.0, 0.375, 1.0, 0.375, 0.0, 0.625, 0.0, 0.625, 0.006533, 0.375, 0.006533, 0.375, 0.006533, 0.625, 0.006533, 0.625, 0.007682, 0.375, 0.007682, 0.375, 0.007682, 0.625, 0.007682, 0.625, 0.008899, 0.375, 0.008899, 0.375, 0.008899, 0.625, 0.008899, 0.625, 0.01018, 0.375, 0.01018, 0.375, 0.01018, 0.625, 0.01018, 0.625, 0.0115, 0.375, 0.0115, 0.375, 0.0115, 0.625, 0.0115, 0.625, 0.01288, 0.375, 0.01288, 0.375, 0.01288, 0.625, 0.01288, 0.625, 0.01429, 0.375, 0.01429, 0.375, 0.01429, 0.625, 0.01429, 0.625, 0.01572, 0.375, 0.01572, 0.375, 0.01572, 0.625, 0.01572, 0.625, 0.01717, 0.375, 0.01717, 0.375, 0.01717, 0.625, 0.01717, 0.625, 0.01864, 0.375, 0.01864, 0.625, 0.2882, 0.375, 0.2882, 0.375, 0.2852, 0.625, 0.2852, 0.625, 0.2852, 0.375, 0.2852, 0.375, 0.2823, 0.625, 0.2823, 0.625, 0.2823, 0.375, 0.2823, 0.375, 0.2793, 0.625, 0.2793, 0.625, 0.2793, 0.375, 0.2793, 0.375, 0.2764, 0.625, 0.2764, 0.625, 0.2764, 0.375, 0.2764, 0.375, 0.2736, 0.625, 0.2736, 0.625, 0.2736, 0.375, 0.2736, 0.375, 0.2709, 0.625, 0.2709, 0.625, 0.2709, 0.375, 0.2709, 0.375, 0.2683, 0.625, 0.2683, 0.625, 0.2683, 0.375, 0.2683, 0.375, 0.2658, 0.625, 0.2658, 0.625, 0.2658, 0.375, 0.2658, 0.375, 0.2634, 0.625, 0.2634, 0.625, 0.2634, 0.375, 0.2634, 0.375, 0.25, 0.625, 0.25, 0.625, 0.25, 0.375, 0.25, 0.375, 0.2435, 0.625, 0.2435, 0.625, 0.2435, 0.375, 0.2435, 0.375, 0.2423, 0.625, 0.2423, 0.625, 0.2423, 0.375, 0.2423, 0.375, 0.2411, 0.625, 0.2411, 0.625, 0.2411, 0.375, 0.2411, 0.375, 0.2398, 0.625, 0.2398, 0.625, 0.2398, 0.375, 0.2398, 0.375, 0.2385, 0.625, 0.2385, 0.625, 0.2385, 0.375, 0.2385, 0.375, 0.2371, 0.625, 0.2371, 0.625, 0.2371, 0.375, 0.2371, 0.375, 0.2357, 0.625, 0.2357, 0.625, 0.2357, 0.375, 0.2357, 0.375, 0.2343, 0.625, 0.2343, 0.625, 0.2343, 0.375, 0.2343, 0.375, 0.2328, 0.625, 0.2328, 0.625, 0.2328, 0.375, 0.2328, 0.375, 0.2314, 0.625, 0.2314, 0.625, 0.5186, 0.375, 0.5186, 0.375, 0.5172, 0.625, 0.5172, 0.625, 0.5172, 0.375, 0.5172, 0.375, 0.5157, 0.625, 0.5157, 0.625, 0.5157, 0.375, 0.5157, 0.375, 0.5143, 0.625, 0.5143, 0.625, 0.5143, 0.375, 0.5143, 0.375, 0.5129, 0.625, 0.5129, 0.625, 0.5129, 0.375, 0.5129, 0.375, 0.5115, 0.625, 0.5115, 0.625, 0.5115, 0.375, 0.5115, 0.375, 0.5102, 0.625, 0.5102, 0.625, 0.5102, 0.375, 0.5102, 0.375, 0.5089, 0.625, 0.5089, 0.625, 0.5089, 0.375, 0.5089, 0.375, 0.5077, 0.625, 0.5077, 0.625, 0.5077, 0.375, 0.5077, 0.375, 0.5065, 0.625, 0.5065, 0.625, 0.5065, 0.375, 0.5065, 0.375, 0.5, 0.625, 0.5, 0.625, 0.5, 0.375, 0.5, 0.375, 0.4866, 0.625, 0.4866, 0.625, 0.4866, 0.375, 0.4866, 0.375, 0.4842, 0.625, 0.4842, 0.625, 0.4842, 0.375, 0.4842, 0.375, 0.4817, 0.625, 0.4817, 0.625, 0.4817, 0.375, 0.4817, 0.375, 0.4791, 0.625, 0.4791, 0.625, 0.4791, 0.375, 0.4791, 0.375, 0.4764, 0.625, 0.4764, 0.625, 0.4764, 0.375, 0.4764, 0.375, 0.4736, 0.625, 0.4736, 0.625, 0.4736, 0.375, 0.4736, 0.375, 0.4707, 0.625, 0.4707, 0.625, 0.4707, 0.375, 0.4707, 0.375, 0.4677, 0.625, 0.4677, 0.625, 0.4677, 0.375, 0.4677, 0.375, 0.4648, 0.625, 0.4648, 0.625, 0.4648, 0.375, 0.4648, 0.375, 0.4618, 0.625, 0.4618, 0.625, 0.7882, 0.375, 0.7882, 0.375, 0.7852, 0.625, 0.7852, 0.625, 0.7852, 0.375, 0.7852, 0.375, 0.7823, 0.625, 0.7823, 0.625, 0.7823, 0.375, 0.7823, 0.375, 0.7793, 0.625, 0.7793, 0.625, 0.7793, 0.375, 0.7793, 0.375, 0.7764, 0.625, 0.7764, 0.625, 0.7764, 0.375, 0.7764, 0.375, 0.7736, 0.625, 0.7736, 0.625, 0.7736, 0.375, 0.7736, 0.375, 0.7709, 0.625, 0.7709, 0.625, 0.7709, 0.375, 0.7709, 0.375, 0.7683, 0.625, 0.7683, 0.625, 0.7683, 0.375, 0.7683, 0.375, 0.7658, 0.625, 0.7658, 0.625, 0.7658, 0.375, 0.7658, 0.375, 0.7634, 0.625, 0.7634, 0.625, 0.7634, 0.375, 0.7634, 0.375, 0.75, 0.625, 0.75, 0.625, 0.75, 0.375, 0.75, 0.375, 0.7435, 0.625, 0.7435, 0.625, 0.7435, 0.375, 0.7435, 0.375, 0.7423, 0.625, 0.7423, 0.625, 0.7423, 0.375, 0.7423, 0.375, 0.7411, 0.625, 0.7411, 0.625, 0.7411, 0.375, 0.7411, 0.375, 0.7398, 0.625, 0.7398, 0.625, 0.7398, 0.375, 0.7398, 0.375, 0.7385, 0.625, 0.7385, 0.625, 0.7385, 0.375, 0.7385, 0.375, 0.7371, 0.625, 0.7371, 0.625, 0.7371, 0.375, 0.7371, 0.375, 0.7357, 0.625, 0.7357, 0.625, 0.7357, 0.375, 0.7357, 0.375, 0.7343, 0.625, 0.7343, 0.625, 0.7343, 0.375, 0.7343, 0.375, 0.7328, 0.625, 0.7328, 0.625, 0.7328, 0.375, 0.7328, 0.375, 0.7314, 0.625, 0.7314, 0.125, 0.5186, 0.1251, 0.5172, 0.1255, 0.5157, 0.1261, 0.5143, 0.1269, 0.5129, 0.1279, 0.5115, 0.1292, 0.5102, 0.1306, 0.5089, 0.1323, 0.5077, 0.1342, 0.5065, 0.1362, 0.5055, 0.1384, 0.5045, 0.1408, 0.5036, 0.1433, 0.5027, 0.1459, 0.502, 0.1486, 0.5014, 0.1514, 0.5009, 0.1543, 0.5005, 0.1573, 0.5002, 0.1602, 0.5001, 0.1632, 0.5, 0.3368, 0.5, 0.3398, 0.5001, 0.3427, 0.5002, 0.3457, 0.5005, 0.3486, 0.5009, 0.3514, 0.5014, 0.3541, 0.502, 0.3567, 0.5027, 0.3592, 0.5036, 0.3616, 0.5045, 0.3638, 0.5055, 0.3658, 0.5065, 0.3677, 0.5077, 0.3694, 0.5089, 0.3708, 0.5102, 0.3721, 0.5115, 0.3731, 0.5129, 0.3739, 0.5143, 0.3745, 0.5157, 0.3749, 0.5172, 0.375, 0.5186, 0.375, 0.7314, 0.3749, 0.7328, 0.3745, 0.7343, 0.3739, 0.7357, 0.3731, 0.7371, 0.3721, 0.7385, 0.3708, 0.7398, 0.3694, 0.7411, 0.3677, 0.7423, 0.3658, 0.7435, 0.3638, 0.7445, 0.3616, 0.7455, 0.3592, 0.7464, 0.3567, 0.7473, 0.3541, 0.748, 0.3514, 0.7486, 0.3486, 0.7491, 0.3457, 0.7495, 0.3427, 0.7498, 0.3398, 0.7499, 0.3368, 0.75, 0.1632, 0.75, 0.1602, 0.7499, 0.1573, 0.7498, 0.1543, 0.7495, 0.1514, 0.7491, 0.1486, 0.7486, 0.1459, 0.748, 0.1433, 0.7473, 0.1408, 0.7464, 0.1384, 0.7455, 0.1362, 0.7445, 0.1342, 0.7435, 0.1323, 0.7423, 0.1306, 0.7411, 0.1292, 0.7398, 0.1279, 0.7385, 0.1269, 0.7371, 0.1261, 0.7357, 0.1255, 0.7343, 0.1251, 0.7328, 0.125, 0.7314])
me_cube_003.update()
me_cube_005 = bpy.data.meshes.new('Cube.005')
me_cube_005.from_pydata([(-4.963, -14.67, -0.74), (-7.15, -12.48, -0.74), (-5.134, -14.66, -0.74), (-5.305, -14.64, -0.74), (-5.473, -14.61, -0.74), (-5.639, -14.56, -0.74), (-5.8, -14.5, -0.74), (-5.956, -14.43, -0.74), (-6.106, -14.35, -0.74), (-6.248, -14.25, -0.74), (-6.383, -14.15, -0.74), (-6.509, -14.03, -0.74), (-6.626, -13.9, -0.74), (-6.732, -13.77, -0.74), (-6.828, -13.63, -0.74), (-6.912, -13.48, -0.74), (-6.984, -13.32, -0.74), (-7.043, -13.16, -0.74), (-7.09, -12.99, -0.74), (-7.123, -12.82, -0.74), (-7.143, -12.65, -0.74), (-7.15, -12.48, 0.74), (-4.963, -14.67, 0.74), (-7.143, -12.65, 0.74), (-7.123, -12.82, 0.74), (-7.09, -12.99, 0.74), (-7.043, -13.16, 0.74), (-6.984, -13.32, 0.74), (-6.912, -13.48, 0.74), (-6.828, -13.63, 0.74), (-6.732, -13.77, 0.74), (-6.626, -13.9, 0.74), (-6.509, -14.03, 0.74), (-6.383, -14.15, 0.74), (-6.248, -14.25, 0.74), (-6.106, -14.35, 0.74), (-5.956, -14.43, 0.74), (-5.8, -14.5, 0.74), (-5.639, -14.56, 0.74), (-5.473, -14.61, 0.74), (-5.305, -14.64, 0.74), (-5.134, -14.66, 0.74), (-7.15, 12.48, -0.74), (-4.963, 14.67, -0.74), (-7.143, 12.65, -0.74), (-7.123, 12.82, -0.74), (-7.09, 12.99, -0.74), (-7.043, 13.16, -0.74), (-6.984, 13.32, -0.74), (-6.912, 13.48, -0.74), (-6.828, 13.63, -0.74), (-6.732, 13.77, -0.74), (-6.626, 13.9, -0.74), (-6.509, 14.03, -0.74), (-6.383, 14.15, -0.74), (-6.248, 14.25, -0.74), (-6.106, 14.35, -0.74), (-5.956, 14.43, -0.74), (-5.8, 14.5, -0.74), (-5.639, 14.56, -0.74), (-5.473, 14.61, -0.74), (-5.305, 14.64, -0.74), (-5.134, 14.66, -0.74), (-4.963, 14.67, 0.74), (-7.15, 12.48, 0.74), (-5.134, 14.66, 0.74), (-5.305, 14.64, 0.74), (-5.473, 14.61, 0.74), (-5.639, 14.56, 0.74), (-5.8, 14.5, 0.74), (-5.956, 14.43, 0.74), (-6.106, 14.35, 0.74), (-6.248, 14.25, 0.74), (-6.383, 14.15, 0.74), (-6.509, 14.03, 0.74), (-6.626, 13.9, 0.74), (-6.732, 13.77, 0.74), (-6.828, 13.63, 0.74), (-6.912, 13.48, 0.74), (-6.984, 13.32, 0.74), (-7.043, 13.16, 0.74), (-7.09, 12.99, 0.74), (-7.123, 12.82, 0.74), (-7.143, 12.65, 0.74), (7.15, -12.48, -0.74), (4.963, -14.67, -0.74), (7.143, -12.65, -0.74), (7.123, -12.82, -0.74), (7.09, -12.99, -0.74), (7.043, -13.16, -0.74), (6.984, -13.32, -0.74), (6.912, -13.48, -0.74), (6.828, -13.63, -0.74), (6.732, -13.77, -0.74), (6.626, -13.9, -0.74), (6.509, -14.03, -0.74), (6.383, -14.15, -0.74), (6.248, -14.25, -0.74), (6.106, -14.35, -0.74), (5.956, -14.43, -0.74), (5.8, -14.5, -0.74), (5.639, -14.56, -0.74), (5.473, -14.61, -0.74), (5.305, -14.64, -0.74), (5.134, -14.66, -0.74), (4.963, -14.67, 0.74), (7.15, -12.48, 0.74), (5.134, -14.66, 0.74), (5.305, -14.64, 0.74), (5.473, -14.61, 0.74), (5.639, -14.56, 0.74), (5.8, -14.5, 0.74), (5.956, -14.43, 0.74), (6.106, -14.35, 0.74), (6.248, -14.25, 0.74), (6.383, -14.15, 0.74), (6.509, -14.03, 0.74), (6.626, -13.9, 0.74), (6.732, -13.77, 0.74), (6.828, -13.63, 0.74), (6.912, -13.48, 0.74), (6.984, -13.32, 0.74), (7.043, -13.16, 0.74), (7.09, -12.99, 0.74), (7.123, -12.82, 0.74), (7.143, -12.65, 0.74), (4.963, 14.67, -0.74), (7.15, 12.48, -0.74), (5.134, 14.66, -0.74), (5.305, 14.64, -0.74), (5.473, 14.61, -0.74), (5.639, 14.56, -0.74), (5.8, 14.5, -0.74), (5.956, 14.43, -0.74), (6.106, 14.35, -0.74), (6.248, 14.25, -0.74), (6.383, 14.15, -0.74), (6.509, 14.03, -0.74), (6.626, 13.9, -0.74), (6.732, 13.77, -0.74), (6.828, 13.63, -0.74), (6.912, 13.48, -0.74), (6.984, 13.32, -0.74), (7.043, 13.16, -0.74), (7.09, 12.99, -0.74), (7.123, 12.82, -0.74), (7.143, 12.65, -0.74), (7.15, 12.48, 0.74), (4.963, 14.67, 0.74), (7.143, 12.65, 0.74), (7.123, 12.82, 0.74), (7.09, 12.99, 0.74), (7.043, 13.16, 0.74), (6.984, 13.32, 0.74), (6.912, 13.48, 0.74), (6.828, 13.63, 0.74), (6.732, 13.77, 0.74), (6.626, 13.9, 0.74), (6.509, 14.03, 0.74), (6.383, 14.15, 0.74), (6.248, 14.25, 0.74), (6.106, 14.35, 0.74), (5.956, 14.43, 0.74), (5.8, 14.5, 0.74), (5.639, 14.56, 0.74), (5.473, 14.61, 0.74), (5.305, 14.64, 0.74), (5.134, 14.66, 0.74)], [], [(85, 105, 22, 0), (127, 147, 106, 84), (147, 149, 150, 151, 152, 153, 154, 155, 156, 157, 158, 159, 160, 161, 162, 163, 164, 165, 166, 167, 148, 63, 65, 66, 67, 68, 69, 70, 71, 72, 73, 74, 75, 76, 77, 78, 79, 80, 81, 82, 83, 64, 21, 23, 24, 25, 26, 27, 28, 29, 30, 31, 32, 33, 34, 35, 36, 37, 38, 39, 40, 41, 22, 105, 107, 108, 109, 110, 111, 112, 113, 114, 115, 116, 117, 118, 119, 120, 121, 122, 123, 124, 125, 106), (1, 21, 64, 42), (43, 63, 148, 126), (0, 22, 41, 2), (2, 41, 40, 3), (3, 40, 39, 4), (4, 39, 38, 5), (5, 38, 37, 6), (6, 37, 36, 7), (7, 36, 35, 8), (8, 35, 34, 9), (9, 34, 33, 10), (10, 33, 32, 11), (11, 32, 31, 12), (12, 31, 30, 13), (13, 30, 29, 14), (14, 29, 28, 15), (15, 28, 27, 16), (16, 27, 26, 17), (17, 26, 25, 18), (18, 25, 24, 19), (19, 24, 23, 20), (20, 23, 21, 1), (63, 43, 62, 65), (65, 62, 61, 66), (66, 61, 60, 67), (67, 60, 59, 68), (68, 59, 58, 69), (69, 58, 57, 70), (70, 57, 56, 71), (71, 56, 55, 72), (72, 55, 54, 73), (73, 54, 53, 74), (74, 53, 52, 75), (75, 52, 51, 76), (76, 51, 50, 77), (77, 50, 49, 78), (78, 49, 48, 79), (79, 48, 47, 80), (80, 47, 46, 81), (81, 46, 45, 82), (82, 45, 44, 83), (83, 44, 42, 64), (147, 127, 146, 149), (149, 146, 145, 150), (150, 145, 144, 151), (151, 144, 143, 152), (152, 143, 142, 153), (153, 142, 141, 154), (154, 141, 140, 155), (155, 140, 139, 156), (156, 139, 138, 157), (157, 138, 137, 158), (158, 137, 136, 159), (159, 136, 135, 160), (160, 135, 134, 161), (161, 134, 133, 162), (162, 133, 132, 163), (163, 132, 131, 164), (164, 131, 130, 165), (165, 130, 129, 166), (166, 129, 128, 167), (167, 128, 126, 148), (105, 85, 104, 107), (107, 104, 103, 108), (108, 103, 102, 109), (109, 102, 101, 110), (110, 101, 100, 111), (111, 100, 99, 112), (112, 99, 98, 113), (113, 98, 97, 114), (114, 97, 96, 115), (115, 96, 95, 116), (116, 95, 94, 117), (117, 94, 93, 118), (118, 93, 92, 119), (119, 92, 91, 120), (120, 91, 90, 121), (121, 90, 89, 122), (122, 89, 88, 123), (123, 88, 87, 124), (124, 87, 86, 125), (125, 86, 84, 106), (42, 44, 45, 46, 47, 48, 49, 50, 51, 52, 53, 54, 55, 56, 57, 58, 59, 60, 61, 62, 43, 126, 128, 129, 130, 131, 132, 133, 134, 135, 136, 137, 138, 139, 140, 141, 142, 143, 144, 145, 146, 127, 84, 86, 87, 88, 89, 90, 91, 92, 93, 94, 95, 96, 97, 98, 99, 100, 101, 102, 103, 104, 85, 0, 2, 3, 4, 5, 6, 7, 8, 9, 10, 11, 12, 13, 14, 15, 16, 17, 18, 19, 20, 1)])
me_cube_005.polygons.foreach_set('use_smooth', [True] * 86)
_uv = me_cube_005.uv_layers.new(name='UVMap')
_uv.uv.foreach_set('vector', [0.375, 0.7882, 0.625, 0.7882, 0.625, 0.9618, 0.375, 0.9618, 0.375, 0.5186, 0.625, 0.5186, 0.625, 0.7314, 0.375, 0.7314, 0.625, 0.5186, 0.6251, 0.5172, 0.6255, 0.5157, 0.6261, 0.5143, 0.6269, 0.5129, 0.6279, 0.5115, 0.6292, 0.5102, 0.6306, 0.5089, 0.6323, 0.5077, 0.6342, 0.5065, 0.6362, 0.5055, 0.6384, 0.5045, 0.6408, 0.5036, 0.6433, 0.5027, 0.6459, 0.502, 0.6486, 0.5014, 0.6514, 0.5009, 0.6543, 0.5005, 0.6573, 0.5002, 0.6602, 0.5001, 0.6632, 0.5, 0.8368, 0.5, 0.8398, 0.5001, 0.8427, 0.5002, 0.8457, 0.5005, 0.8486, 0.5009, 0.8514, 0.5014, 0.8541, 0.502, 0.8567, 0.5027, 0.8592, 0.5036, 0.8616, 0.5045, 0.8638, 0.5055, 0.8658, 0.5065, 0.8677, 0.5077, 0.8694, 0.5089, 0.8708, 0.5102, 0.8721, 0.5115, 0.8731, 0.5129, 0.8739, 0.5143, 0.8745, 0.5157, 0.8749, 0.5172, 0.875, 0.5186, 0.875, 0.7314, 0.8749, 0.7328, 0.8745, 0.7343, 0.8739, 0.7357, 0.8731, 0.7371, 0.8721, 0.7385, 0.8708, 0.7398, 0.8694, 0.7411, 0.8677, 0.7423, 0.8658, 0.7435, 0.8638, 0.7445, 0.8616, 0.7455, 0.8592, 0.7464, 0.8567, 0.7473, 0.8541, 0.748, 0.8514, 0.7486, 0.8486, 0.7491, 0.8457, 0.7495, 0.8427, 0.7498, 0.8398, 0.7499, 0.8368, 0.75, 0.6632, 0.75, 0.6602, 0.7499, 0.6573, 0.7498, 0.6543, 0.7495, 0.6514, 0.7491, 0.6486, 0.7486, 0.6459, 0.748, 0.6433, 0.7473, 0.6408, 0.7464, 0.6384, 0.7455, 0.6362, 0.7445, 0.6342, 0.7435, 0.6323, 0.7423, 0.6306, 0.7411, 0.6292, 0.7398, 0.6279, 0.7385, 0.6269, 0.7371, 0.6261, 0.7357, 0.6255, 0.7343, 0.6251, 0.7328, 0.625, 0.7314, 0.375, 0.01864, 0.625, 0.01864, 0.625, 0.2314, 0.375, 0.2314, 0.375, 0.2882, 0.625, 0.2882, 0.625, 0.4618, 0.375, 0.4618, 0.375, 0.9618, 0.625, 0.9618, 0.625, 0.9648, 0.375, 0.9648, 0.375, 0.9648, 0.625, 0.9648, 0.625, 0.9677, 0.375, 0.9677, 0.375, 0.9677, 0.625, 0.9677, 0.625, 0.9707, 0.375, 0.9707, 0.375, 0.9707, 0.625, 0.9707, 0.625, 0.9736, 0.375, 0.9736, 0.375, 0.9736, 0.625, 0.9736, 0.625, 0.9764, 0.375, 0.9764, 0.375, 0.9764, 0.625, 0.9764, 0.625, 0.9791, 0.375, 0.9791, 0.375, 0.9791, 0.625, 0.9791, 0.625, 0.9817, 0.375, 0.9817, 0.375, 0.9817, 0.625, 0.9817, 0.625, 0.9842, 0.375, 0.9842, 0.375, 0.9842, 0.625, 0.9842, 0.625, 0.9866, 0.375, 0.9866, 0.375, 0.9866, 0.625, 0.9866, 0.625, 1.0, 0.375, 1.0, 0.375, 0.0, 0.625, 0.0, 0.625, 0.006533, 0.375, 0.006533, 0.375, 0.006533, 0.625, 0.006533, 0.625, 0.007682, 0.375, 0.007682, 0.375, 0.007682, 0.625, 0.007682, 0.625, 0.008899, 0.375, 0.008899, 0.375, 0.008899, 0.625, 0.008899, 0.625, 0.01018, 0.375, 0.01018, 0.375, 0.01018, 0.625, 0.01018, 0.625, 0.0115, 0.375, 0.0115, 0.375, 0.0115, 0.625, 0.0115, 0.625, 0.01288, 0.375, 0.01288, 0.375, 0.01288, 0.625, 0.01288, 0.625, 0.01429, 0.375, 0.01429, 0.375, 0.01429, 0.625, 0.01429, 0.625, 0.01572, 0.375, 0.01572, 0.375, 0.01572, 0.625, 0.01572, 0.625, 0.01717, 0.375, 0.01717, 0.375, 0.01717, 0.625, 0.01717, 0.625, 0.01864, 0.375, 0.01864, 0.625, 0.2882, 0.375, 0.2882, 0.375, 0.2852, 0.625, 0.2852, 0.625, 0.2852, 0.375, 0.2852, 0.375, 0.2823, 0.625, 0.2823, 0.625, 0.2823, 0.375, 0.2823, 0.375, 0.2793, 0.625, 0.2793, 0.625, 0.2793, 0.375, 0.2793, 0.375, 0.2764, 0.625, 0.2764, 0.625, 0.2764, 0.375, 0.2764, 0.375, 0.2736, 0.625, 0.2736, 0.625, 0.2736, 0.375, 0.2736, 0.375, 0.2709, 0.625, 0.2709, 0.625, 0.2709, 0.375, 0.2709, 0.375, 0.2683, 0.625, 0.2683, 0.625, 0.2683, 0.375, 0.2683, 0.375, 0.2658, 0.625, 0.2658, 0.625, 0.2658, 0.375, 0.2658, 0.375, 0.2634, 0.625, 0.2634, 0.625, 0.2634, 0.375, 0.2634, 0.375, 0.25, 0.625, 0.25, 0.625, 0.25, 0.375, 0.25, 0.375, 0.2435, 0.625, 0.2435, 0.625, 0.2435, 0.375, 0.2435, 0.375, 0.2423, 0.625, 0.2423, 0.625, 0.2423, 0.375, 0.2423, 0.375, 0.2411, 0.625, 0.2411, 0.625, 0.2411, 0.375, 0.2411, 0.375, 0.2398, 0.625, 0.2398, 0.625, 0.2398, 0.375, 0.2398, 0.375, 0.2385, 0.625, 0.2385, 0.625, 0.2385, 0.375, 0.2385, 0.375, 0.2371, 0.625, 0.2371, 0.625, 0.2371, 0.375, 0.2371, 0.375, 0.2357, 0.625, 0.2357, 0.625, 0.2357, 0.375, 0.2357, 0.375, 0.2343, 0.625, 0.2343, 0.625, 0.2343, 0.375, 0.2343, 0.375, 0.2328, 0.625, 0.2328, 0.625, 0.2328, 0.375, 0.2328, 0.375, 0.2314, 0.625, 0.2314, 0.625, 0.5186, 0.375, 0.5186, 0.375, 0.5172, 0.625, 0.5172, 0.625, 0.5172, 0.375, 0.5172, 0.375, 0.5157, 0.625, 0.5157, 0.625, 0.5157, 0.375, 0.5157, 0.375, 0.5143, 0.625, 0.5143, 0.625, 0.5143, 0.375, 0.5143, 0.375, 0.5129, 0.625, 0.5129, 0.625, 0.5129, 0.375, 0.5129, 0.375, 0.5115, 0.625, 0.5115, 0.625, 0.5115, 0.375, 0.5115, 0.375, 0.5102, 0.625, 0.5102, 0.625, 0.5102, 0.375, 0.5102, 0.375, 0.5089, 0.625, 0.5089, 0.625, 0.5089, 0.375, 0.5089, 0.375, 0.5077, 0.625, 0.5077, 0.625, 0.5077, 0.375, 0.5077, 0.375, 0.5065, 0.625, 0.5065, 0.625, 0.5065, 0.375, 0.5065, 0.375, 0.5, 0.625, 0.5, 0.625, 0.5, 0.375, 0.5, 0.375, 0.4866, 0.625, 0.4866, 0.625, 0.4866, 0.375, 0.4866, 0.375, 0.4842, 0.625, 0.4842, 0.625, 0.4842, 0.375, 0.4842, 0.375, 0.4817, 0.625, 0.4817, 0.625, 0.4817, 0.375, 0.4817, 0.375, 0.4791, 0.625, 0.4791, 0.625, 0.4791, 0.375, 0.4791, 0.375, 0.4764, 0.625, 0.4764, 0.625, 0.4764, 0.375, 0.4764, 0.375, 0.4736, 0.625, 0.4736, 0.625, 0.4736, 0.375, 0.4736, 0.375, 0.4707, 0.625, 0.4707, 0.625, 0.4707, 0.375, 0.4707, 0.375, 0.4677, 0.625, 0.4677, 0.625, 0.4677, 0.375, 0.4677, 0.375, 0.4648, 0.625, 0.4648, 0.625, 0.4648, 0.375, 0.4648, 0.375, 0.4618, 0.625, 0.4618, 0.625, 0.7882, 0.375, 0.7882, 0.375, 0.7852, 0.625, 0.7852, 0.625, 0.7852, 0.375, 0.7852, 0.375, 0.7823, 0.625, 0.7823, 0.625, 0.7823, 0.375, 0.7823, 0.375, 0.7793, 0.625, 0.7793, 0.625, 0.7793, 0.375, 0.7793, 0.375, 0.7764, 0.625, 0.7764, 0.625, 0.7764, 0.375, 0.7764, 0.375, 0.7736, 0.625, 0.7736, 0.625, 0.7736, 0.375, 0.7736, 0.375, 0.7709, 0.625, 0.7709, 0.625, 0.7709, 0.375, 0.7709, 0.375, 0.7683, 0.625, 0.7683, 0.625, 0.7683, 0.375, 0.7683, 0.375, 0.7658, 0.625, 0.7658, 0.625, 0.7658, 0.375, 0.7658, 0.375, 0.7634, 0.625, 0.7634, 0.625, 0.7634, 0.375, 0.7634, 0.375, 0.75, 0.625, 0.75, 0.625, 0.75, 0.375, 0.75, 0.375, 0.7435, 0.625, 0.7435, 0.625, 0.7435, 0.375, 0.7435, 0.375, 0.7423, 0.625, 0.7423, 0.625, 0.7423, 0.375, 0.7423, 0.375, 0.7411, 0.625, 0.7411, 0.625, 0.7411, 0.375, 0.7411, 0.375, 0.7398, 0.625, 0.7398, 0.625, 0.7398, 0.375, 0.7398, 0.375, 0.7385, 0.625, 0.7385, 0.625, 0.7385, 0.375, 0.7385, 0.375, 0.7371, 0.625, 0.7371, 0.625, 0.7371, 0.375, 0.7371, 0.375, 0.7357, 0.625, 0.7357, 0.625, 0.7357, 0.375, 0.7357, 0.375, 0.7343, 0.625, 0.7343, 0.625, 0.7343, 0.375, 0.7343, 0.375, 0.7328, 0.625, 0.7328, 0.625, 0.7328, 0.375, 0.7328, 0.375, 0.7314, 0.625, 0.7314, 0.125, 0.5186, 0.1251, 0.5172, 0.1255, 0.5157, 0.1261, 0.5143, 0.1269, 0.5129, 0.1279, 0.5115, 0.1292, 0.5102, 0.1306, 0.5089, 0.1323, 0.5077, 0.1342, 0.5065, 0.1362, 0.5055, 0.1384, 0.5045, 0.1408, 0.5036, 0.1433, 0.5027, 0.1459, 0.502, 0.1486, 0.5014, 0.1514, 0.5009, 0.1543, 0.5005, 0.1573, 0.5002, 0.1602, 0.5001, 0.1632, 0.5, 0.3368, 0.5, 0.3398, 0.5001, 0.3427, 0.5002, 0.3457, 0.5005, 0.3486, 0.5009, 0.3514, 0.5014, 0.3541, 0.502, 0.3567, 0.5027, 0.3592, 0.5036, 0.3616, 0.5045, 0.3638, 0.5055, 0.3658, 0.5065, 0.3677, 0.5077, 0.3694, 0.5089, 0.3708, 0.5102, 0.3721, 0.5115, 0.3731, 0.5129, 0.3739, 0.5143, 0.3745, 0.5157, 0.3749, 0.5172, 0.375, 0.5186, 0.375, 0.7314, 0.3749, 0.7328, 0.3745, 0.7343, 0.3739, 0.7357, 0.3731, 0.7371, 0.3721, 0.7385, 0.3708, 0.7398, 0.3694, 0.7411, 0.3677, 0.7423, 0.3658, 0.7435, 0.3638, 0.7445, 0.3616, 0.7455, 0.3592, 0.7464, 0.3567, 0.7473, 0.3541, 0.748, 0.3514, 0.7486, 0.3486, 0.7491, 0.3457, 0.7495, 0.3427, 0.7498, 0.3398, 0.7499, 0.3368, 0.75, 0.1632, 0.75, 0.1602, 0.7499, 0.1573, 0.7498, 0.1543, 0.7495, 0.1514, 0.7491, 0.1486, 0.7486, 0.1459, 0.748, 0.1433, 0.7473, 0.1408, 0.7464, 0.1384, 0.7455, 0.1362, 0.7445, 0.1342, 0.7435, 0.1323, 0.7423, 0.1306, 0.7411, 0.1292, 0.7398, 0.1279, 0.7385, 0.1269, 0.7371, 0.1261, 0.7357, 0.1255, 0.7343, 0.1251, 0.7328, 0.125, 0.7314])
me_cube_005.update()

# ---- curves / text
txt_text = bpy.data.curves.new('Text', 'FONT')
txt_text.dimensions = '2D'
txt_text.body = 'Mini'
txt_text_002 = bpy.data.curves.new('Text.002', 'FONT')
txt_text_002.dimensions = '2D'
txt_text_002.body = 'Pro'
txt_text_003 = bpy.data.curves.new('Text.003', 'FONT')
txt_text_003.dimensions = '2D'
txt_text_003.body = 'Normal'

# ---- objects
ob_phone = bpy.data.objects.new('phone', me_cube_002)
ob_phonepro = bpy.data.objects.new('phonePro', me_cube_003)
ob_phonemini = bpy.data.objects.new('phoneMini', me_cube_005)
ob_mini = bpy.data.objects.new('mini', txt_text)
ob_pro = bpy.data.objects.new('pro', txt_text_002)
ob_normal = bpy.data.objects.new('normal', txt_text_003)

# ---- transforms, parenting, visibility, modifiers, constraints
ob_phone.location = (0.0, 0.0, 0.0)
ob_phone.scale = (0.9154, 0.9123, 1.0)
ob_phonepro.location = (20.0, 0.0, 0.0)
ob_phonemini.location = (-20.0, 0.0, 0.0)
ob_phonemini.scale = (0.8617, 0.8177, 1.0)
ob_mini.location = (-21.89, 18.12, 0.006741)
ob_mini.scale = (2.023, 2.023, 7.53)
ob_pro.location = (18.78, 18.12, 0.006741)
ob_pro.scale = (2.023, 2.023, 7.53)
ob_normal.location = (-3.0, 18.12, 0.006741)
ob_normal.scale = (2.023, 2.023, 7.53)

# ---- collection membership
col_collection.objects.link(ob_phone)
col_collection.objects.link(ob_phonepro)
col_collection.objects.link(ob_phonemini)
col_collection.objects.link(ob_mini)
col_collection.objects.link(ob_pro)
col_collection.objects.link(ob_normal)

# ---- scene / render settings (as saved in the file)
scene.frame_start = 1; scene.frame_end = 250; scene.frame_set(166)
scene.render.engine = 'BLENDER_EEVEE_NEXT'
scene.cycles.sampling_pattern = 'TABULATED_SOBOL'
scene.view_settings.view_transform = 'Filmic'
bpy.context.view_layer.update()

# ---- added for rendering (the .blend has no active camera and no usable light): camera, sun
cam_auto = bpy.data.cameras.new('AutoCamera')
cam_auto.lens = 50.0
cam_auto.sensor_width = 36.0
cam_auto.clip_end = 1028.47
ob_auto_camera = bpy.data.objects.new('AutoCamera', cam_auto)
scene.collection.objects.link(ob_auto_camera)
ob_auto_camera.location = (59.0967, -67.9085, 46.8818)
ob_auto_camera.rotation_euler = (1.09748, -7.21219e-08, 0.694738)
scene.camera = ob_auto_camera
light_auto_sun = bpy.data.lights.new('AutoSun', 'SUN')
light_auto_sun.energy = 3.0
light_auto_sun.angle = 0.0523599
ob_auto_sun = bpy.data.objects.new('AutoSun', light_auto_sun)
scene.collection.objects.link(ob_auto_sun)
ob_auto_sun.rotation_euler = (0.872665, 0.174533, 0.523599)
bpy.context.view_layer.update()
